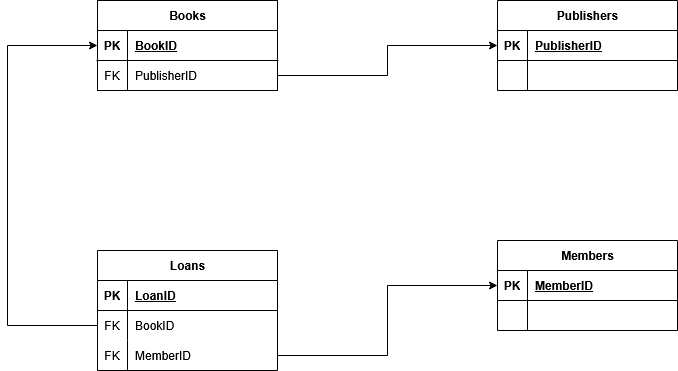

The diagram above was exported from draw.io. Its source (the exported page's mxGraphModel, read from the mxfile embedded in the PNG):
<mxGraphModel dx="1114" dy="566" grid="1" gridSize="10" guides="1" tooltips="1" connect="1" arrows="1" fold="1" page="1" pageScale="1" pageWidth="850" pageHeight="1100" math="0" shadow="0">
  <root>
    <mxCell id="0" />
    <mxCell id="1" parent="0" />
    <mxCell id="KapC6pTqUbJW7EkTw7w6-1" value="Books" style="shape=table;startSize=30;container=1;collapsible=1;childLayout=tableLayout;fixedRows=1;rowLines=0;fontStyle=1;align=center;resizeLast=1;html=1;" parent="1" vertex="1">
      <mxGeometry x="140" y="40" width="180" height="90" as="geometry" />
    </mxCell>
    <mxCell id="KapC6pTqUbJW7EkTw7w6-2" value="" style="shape=tableRow;horizontal=0;startSize=0;swimlaneHead=0;swimlaneBody=0;fillColor=none;collapsible=0;dropTarget=0;points=[[0,0.5],[1,0.5]];portConstraint=eastwest;top=0;left=0;right=0;bottom=1;" parent="KapC6pTqUbJW7EkTw7w6-1" vertex="1">
      <mxGeometry y="30" width="180" height="30" as="geometry" />
    </mxCell>
    <mxCell id="KapC6pTqUbJW7EkTw7w6-3" value="PK" style="shape=partialRectangle;connectable=0;fillColor=none;top=0;left=0;bottom=0;right=0;fontStyle=1;overflow=hidden;whiteSpace=wrap;html=1;" parent="KapC6pTqUbJW7EkTw7w6-2" vertex="1">
      <mxGeometry width="30" height="30" as="geometry">
        <mxRectangle width="30" height="30" as="alternateBounds" />
      </mxGeometry>
    </mxCell>
    <mxCell id="KapC6pTqUbJW7EkTw7w6-4" value="BookID" style="shape=partialRectangle;connectable=0;fillColor=none;top=0;left=0;bottom=0;right=0;align=left;spacingLeft=6;fontStyle=5;overflow=hidden;whiteSpace=wrap;html=1;" parent="KapC6pTqUbJW7EkTw7w6-2" vertex="1">
      <mxGeometry x="30" width="150" height="30" as="geometry">
        <mxRectangle width="150" height="30" as="alternateBounds" />
      </mxGeometry>
    </mxCell>
    <mxCell id="KapC6pTqUbJW7EkTw7w6-5" value="" style="shape=tableRow;horizontal=0;startSize=0;swimlaneHead=0;swimlaneBody=0;fillColor=none;collapsible=0;dropTarget=0;points=[[0,0.5],[1,0.5]];portConstraint=eastwest;top=0;left=0;right=0;bottom=0;" parent="KapC6pTqUbJW7EkTw7w6-1" vertex="1">
      <mxGeometry y="60" width="180" height="30" as="geometry" />
    </mxCell>
    <mxCell id="KapC6pTqUbJW7EkTw7w6-6" value="FK" style="shape=partialRectangle;connectable=0;fillColor=none;top=0;left=0;bottom=0;right=0;editable=1;overflow=hidden;whiteSpace=wrap;html=1;" parent="KapC6pTqUbJW7EkTw7w6-5" vertex="1">
      <mxGeometry width="30" height="30" as="geometry">
        <mxRectangle width="30" height="30" as="alternateBounds" />
      </mxGeometry>
    </mxCell>
    <mxCell id="KapC6pTqUbJW7EkTw7w6-7" value="PublisherID" style="shape=partialRectangle;connectable=0;fillColor=none;top=0;left=0;bottom=0;right=0;align=left;spacingLeft=6;overflow=hidden;whiteSpace=wrap;html=1;" parent="KapC6pTqUbJW7EkTw7w6-5" vertex="1">
      <mxGeometry x="30" width="150" height="30" as="geometry">
        <mxRectangle width="150" height="30" as="alternateBounds" />
      </mxGeometry>
    </mxCell>
    <mxCell id="KapC6pTqUbJW7EkTw7w6-8" value="Publishers" style="shape=table;startSize=30;container=1;collapsible=1;childLayout=tableLayout;fixedRows=1;rowLines=0;fontStyle=1;align=center;resizeLast=1;html=1;" parent="1" vertex="1">
      <mxGeometry x="540" y="40" width="180" height="90" as="geometry" />
    </mxCell>
    <mxCell id="KapC6pTqUbJW7EkTw7w6-9" value="" style="shape=tableRow;horizontal=0;startSize=0;swimlaneHead=0;swimlaneBody=0;fillColor=none;collapsible=0;dropTarget=0;points=[[0,0.5],[1,0.5]];portConstraint=eastwest;top=0;left=0;right=0;bottom=1;" parent="KapC6pTqUbJW7EkTw7w6-8" vertex="1">
      <mxGeometry y="30" width="180" height="30" as="geometry" />
    </mxCell>
    <mxCell id="KapC6pTqUbJW7EkTw7w6-10" value="PK" style="shape=partialRectangle;connectable=0;fillColor=none;top=0;left=0;bottom=0;right=0;fontStyle=1;overflow=hidden;whiteSpace=wrap;html=1;" parent="KapC6pTqUbJW7EkTw7w6-9" vertex="1">
      <mxGeometry width="30" height="30" as="geometry">
        <mxRectangle width="30" height="30" as="alternateBounds" />
      </mxGeometry>
    </mxCell>
    <mxCell id="KapC6pTqUbJW7EkTw7w6-11" value="PublisherID" style="shape=partialRectangle;connectable=0;fillColor=none;top=0;left=0;bottom=0;right=0;align=left;spacingLeft=6;fontStyle=5;overflow=hidden;whiteSpace=wrap;html=1;" parent="KapC6pTqUbJW7EkTw7w6-9" vertex="1">
      <mxGeometry x="30" width="150" height="30" as="geometry">
        <mxRectangle width="150" height="30" as="alternateBounds" />
      </mxGeometry>
    </mxCell>
    <mxCell id="KapC6pTqUbJW7EkTw7w6-12" value="" style="shape=tableRow;horizontal=0;startSize=0;swimlaneHead=0;swimlaneBody=0;fillColor=none;collapsible=0;dropTarget=0;points=[[0,0.5],[1,0.5]];portConstraint=eastwest;top=0;left=0;right=0;bottom=0;" parent="KapC6pTqUbJW7EkTw7w6-8" vertex="1">
      <mxGeometry y="60" width="180" height="30" as="geometry" />
    </mxCell>
    <mxCell id="KapC6pTqUbJW7EkTw7w6-13" value="" style="shape=partialRectangle;connectable=0;fillColor=none;top=0;left=0;bottom=0;right=0;editable=1;overflow=hidden;whiteSpace=wrap;html=1;" parent="KapC6pTqUbJW7EkTw7w6-12" vertex="1">
      <mxGeometry width="30" height="30" as="geometry">
        <mxRectangle width="30" height="30" as="alternateBounds" />
      </mxGeometry>
    </mxCell>
    <mxCell id="KapC6pTqUbJW7EkTw7w6-14" value="" style="shape=partialRectangle;connectable=0;fillColor=none;top=0;left=0;bottom=0;right=0;align=left;spacingLeft=6;overflow=hidden;whiteSpace=wrap;html=1;" parent="KapC6pTqUbJW7EkTw7w6-12" vertex="1">
      <mxGeometry x="30" width="150" height="30" as="geometry">
        <mxRectangle width="150" height="30" as="alternateBounds" />
      </mxGeometry>
    </mxCell>
    <mxCell id="KapC6pTqUbJW7EkTw7w6-15" style="edgeStyle=orthogonalEdgeStyle;rounded=0;orthogonalLoop=1;jettySize=auto;html=1;entryX=0;entryY=0.5;entryDx=0;entryDy=0;" parent="1" source="KapC6pTqUbJW7EkTw7w6-16" target="KapC6pTqUbJW7EkTw7w6-2" edge="1">
      <mxGeometry relative="1" as="geometry">
        <Array as="points">
          <mxPoint x="50" y="365" />
          <mxPoint x="50" y="85" />
        </Array>
      </mxGeometry>
    </mxCell>
    <mxCell id="KapC6pTqUbJW7EkTw7w6-16" value="Loans" style="shape=table;startSize=30;container=1;collapsible=1;childLayout=tableLayout;fixedRows=1;rowLines=0;fontStyle=1;align=center;resizeLast=1;html=1;" parent="1" vertex="1">
      <mxGeometry x="140" y="290" width="180" height="120" as="geometry" />
    </mxCell>
    <mxCell id="KapC6pTqUbJW7EkTw7w6-17" value="" style="shape=tableRow;horizontal=0;startSize=0;swimlaneHead=0;swimlaneBody=0;fillColor=none;collapsible=0;dropTarget=0;points=[[0,0.5],[1,0.5]];portConstraint=eastwest;top=0;left=0;right=0;bottom=1;" parent="KapC6pTqUbJW7EkTw7w6-16" vertex="1">
      <mxGeometry y="30" width="180" height="30" as="geometry" />
    </mxCell>
    <mxCell id="KapC6pTqUbJW7EkTw7w6-18" value="PK" style="shape=partialRectangle;connectable=0;fillColor=none;top=0;left=0;bottom=0;right=0;fontStyle=1;overflow=hidden;whiteSpace=wrap;html=1;" parent="KapC6pTqUbJW7EkTw7w6-17" vertex="1">
      <mxGeometry width="30" height="30" as="geometry">
        <mxRectangle width="30" height="30" as="alternateBounds" />
      </mxGeometry>
    </mxCell>
    <mxCell id="KapC6pTqUbJW7EkTw7w6-19" value="LoanID" style="shape=partialRectangle;connectable=0;fillColor=none;top=0;left=0;bottom=0;right=0;align=left;spacingLeft=6;fontStyle=5;overflow=hidden;whiteSpace=wrap;html=1;" parent="KapC6pTqUbJW7EkTw7w6-17" vertex="1">
      <mxGeometry x="30" width="150" height="30" as="geometry">
        <mxRectangle width="150" height="30" as="alternateBounds" />
      </mxGeometry>
    </mxCell>
    <mxCell id="KapC6pTqUbJW7EkTw7w6-20" value="" style="shape=tableRow;horizontal=0;startSize=0;swimlaneHead=0;swimlaneBody=0;fillColor=none;collapsible=0;dropTarget=0;points=[[0,0.5],[1,0.5]];portConstraint=eastwest;top=0;left=0;right=0;bottom=0;" parent="KapC6pTqUbJW7EkTw7w6-16" vertex="1">
      <mxGeometry y="60" width="180" height="30" as="geometry" />
    </mxCell>
    <mxCell id="KapC6pTqUbJW7EkTw7w6-21" value="FK" style="shape=partialRectangle;connectable=0;fillColor=none;top=0;left=0;bottom=0;right=0;editable=1;overflow=hidden;whiteSpace=wrap;html=1;" parent="KapC6pTqUbJW7EkTw7w6-20" vertex="1">
      <mxGeometry width="30" height="30" as="geometry">
        <mxRectangle width="30" height="30" as="alternateBounds" />
      </mxGeometry>
    </mxCell>
    <mxCell id="KapC6pTqUbJW7EkTw7w6-22" value="BookID" style="shape=partialRectangle;connectable=0;fillColor=none;top=0;left=0;bottom=0;right=0;align=left;spacingLeft=6;overflow=hidden;whiteSpace=wrap;html=1;" parent="KapC6pTqUbJW7EkTw7w6-20" vertex="1">
      <mxGeometry x="30" width="150" height="30" as="geometry">
        <mxRectangle width="150" height="30" as="alternateBounds" />
      </mxGeometry>
    </mxCell>
    <mxCell id="KapC6pTqUbJW7EkTw7w6-23" value="" style="shape=tableRow;horizontal=0;startSize=0;swimlaneHead=0;swimlaneBody=0;fillColor=none;collapsible=0;dropTarget=0;points=[[0,0.5],[1,0.5]];portConstraint=eastwest;top=0;left=0;right=0;bottom=0;" parent="KapC6pTqUbJW7EkTw7w6-16" vertex="1">
      <mxGeometry y="90" width="180" height="30" as="geometry" />
    </mxCell>
    <mxCell id="KapC6pTqUbJW7EkTw7w6-24" value="FK" style="shape=partialRectangle;connectable=0;fillColor=none;top=0;left=0;bottom=0;right=0;editable=1;overflow=hidden;whiteSpace=wrap;html=1;" parent="KapC6pTqUbJW7EkTw7w6-23" vertex="1">
      <mxGeometry width="30" height="30" as="geometry">
        <mxRectangle width="30" height="30" as="alternateBounds" />
      </mxGeometry>
    </mxCell>
    <mxCell id="KapC6pTqUbJW7EkTw7w6-25" value="MemberID" style="shape=partialRectangle;connectable=0;fillColor=none;top=0;left=0;bottom=0;right=0;align=left;spacingLeft=6;overflow=hidden;whiteSpace=wrap;html=1;" parent="KapC6pTqUbJW7EkTw7w6-23" vertex="1">
      <mxGeometry x="30" width="150" height="30" as="geometry">
        <mxRectangle width="150" height="30" as="alternateBounds" />
      </mxGeometry>
    </mxCell>
    <mxCell id="KapC6pTqUbJW7EkTw7w6-26" value="Members" style="shape=table;startSize=30;container=1;collapsible=1;childLayout=tableLayout;fixedRows=1;rowLines=0;fontStyle=1;align=center;resizeLast=1;html=1;" parent="1" vertex="1">
      <mxGeometry x="540" y="280" width="180" height="90" as="geometry" />
    </mxCell>
    <mxCell id="KapC6pTqUbJW7EkTw7w6-27" value="" style="shape=tableRow;horizontal=0;startSize=0;swimlaneHead=0;swimlaneBody=0;fillColor=none;collapsible=0;dropTarget=0;points=[[0,0.5],[1,0.5]];portConstraint=eastwest;top=0;left=0;right=0;bottom=1;" parent="KapC6pTqUbJW7EkTw7w6-26" vertex="1">
      <mxGeometry y="30" width="180" height="30" as="geometry" />
    </mxCell>
    <mxCell id="KapC6pTqUbJW7EkTw7w6-28" value="PK" style="shape=partialRectangle;connectable=0;fillColor=none;top=0;left=0;bottom=0;right=0;fontStyle=1;overflow=hidden;whiteSpace=wrap;html=1;" parent="KapC6pTqUbJW7EkTw7w6-27" vertex="1">
      <mxGeometry width="30" height="30" as="geometry">
        <mxRectangle width="30" height="30" as="alternateBounds" />
      </mxGeometry>
    </mxCell>
    <mxCell id="KapC6pTqUbJW7EkTw7w6-29" value="MemberID" style="shape=partialRectangle;connectable=0;fillColor=none;top=0;left=0;bottom=0;right=0;align=left;spacingLeft=6;fontStyle=5;overflow=hidden;whiteSpace=wrap;html=1;" parent="KapC6pTqUbJW7EkTw7w6-27" vertex="1">
      <mxGeometry x="30" width="150" height="30" as="geometry">
        <mxRectangle width="150" height="30" as="alternateBounds" />
      </mxGeometry>
    </mxCell>
    <mxCell id="KapC6pTqUbJW7EkTw7w6-30" value="" style="shape=tableRow;horizontal=0;startSize=0;swimlaneHead=0;swimlaneBody=0;fillColor=none;collapsible=0;dropTarget=0;points=[[0,0.5],[1,0.5]];portConstraint=eastwest;top=0;left=0;right=0;bottom=0;" parent="KapC6pTqUbJW7EkTw7w6-26" vertex="1">
      <mxGeometry y="60" width="180" height="30" as="geometry" />
    </mxCell>
    <mxCell id="KapC6pTqUbJW7EkTw7w6-31" value="" style="shape=partialRectangle;connectable=0;fillColor=none;top=0;left=0;bottom=0;right=0;editable=1;overflow=hidden;whiteSpace=wrap;html=1;" parent="KapC6pTqUbJW7EkTw7w6-30" vertex="1">
      <mxGeometry width="30" height="30" as="geometry">
        <mxRectangle width="30" height="30" as="alternateBounds" />
      </mxGeometry>
    </mxCell>
    <mxCell id="KapC6pTqUbJW7EkTw7w6-32" value="" style="shape=partialRectangle;connectable=0;fillColor=none;top=0;left=0;bottom=0;right=0;align=left;spacingLeft=6;overflow=hidden;whiteSpace=wrap;html=1;" parent="KapC6pTqUbJW7EkTw7w6-30" vertex="1">
      <mxGeometry x="30" width="150" height="30" as="geometry">
        <mxRectangle width="150" height="30" as="alternateBounds" />
      </mxGeometry>
    </mxCell>
    <mxCell id="KapC6pTqUbJW7EkTw7w6-33" style="edgeStyle=orthogonalEdgeStyle;rounded=0;orthogonalLoop=1;jettySize=auto;html=1;entryX=0;entryY=0.5;entryDx=0;entryDy=0;" parent="1" source="KapC6pTqUbJW7EkTw7w6-23" target="KapC6pTqUbJW7EkTw7w6-27" edge="1">
      <mxGeometry relative="1" as="geometry" />
    </mxCell>
    <mxCell id="KapC6pTqUbJW7EkTw7w6-34" style="edgeStyle=orthogonalEdgeStyle;rounded=0;orthogonalLoop=1;jettySize=auto;html=1;entryX=0;entryY=0.5;entryDx=0;entryDy=0;" parent="1" source="KapC6pTqUbJW7EkTw7w6-5" target="KapC6pTqUbJW7EkTw7w6-9" edge="1">
      <mxGeometry relative="1" as="geometry" />
    </mxCell>
  </root>
</mxGraphModel>